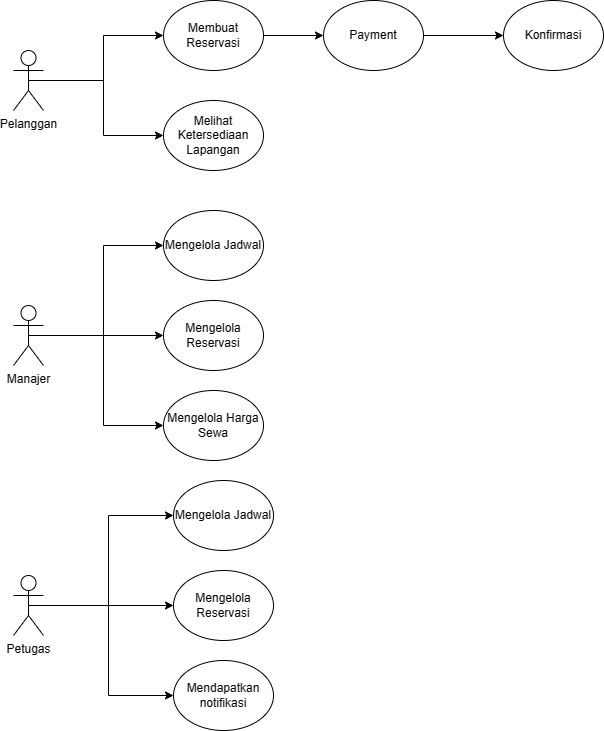

The diagram above was exported from draw.io. Its source (the exported page's mxGraphModel, read from the mxfile embedded in the PNG):
<mxGraphModel dx="1426" dy="803" grid="1" gridSize="10" guides="1" tooltips="1" connect="1" arrows="1" fold="1" page="1" pageScale="1" pageWidth="850" pageHeight="1100" math="0" shadow="0">
  <root>
    <mxCell id="0" />
    <mxCell id="1" parent="0" />
    <mxCell id="8zoeJAhopr8pjTUbaPbi-5" style="edgeStyle=orthogonalEdgeStyle;rounded=0;orthogonalLoop=1;jettySize=auto;html=1;exitX=0.5;exitY=0.5;exitDx=0;exitDy=0;exitPerimeter=0;" edge="1" parent="1" source="8zoeJAhopr8pjTUbaPbi-1" target="8zoeJAhopr8pjTUbaPbi-4">
      <mxGeometry relative="1" as="geometry" />
    </mxCell>
    <mxCell id="8zoeJAhopr8pjTUbaPbi-8" style="edgeStyle=orthogonalEdgeStyle;rounded=0;orthogonalLoop=1;jettySize=auto;html=1;exitX=0.5;exitY=0.5;exitDx=0;exitDy=0;exitPerimeter=0;" edge="1" parent="1" source="8zoeJAhopr8pjTUbaPbi-1" target="8zoeJAhopr8pjTUbaPbi-7">
      <mxGeometry relative="1" as="geometry" />
    </mxCell>
    <mxCell id="8zoeJAhopr8pjTUbaPbi-1" value="Pelanggan" style="shape=umlActor;verticalLabelPosition=bottom;verticalAlign=top;html=1;outlineConnect=0;" vertex="1" parent="1">
      <mxGeometry x="80" y="120" width="30" height="60" as="geometry" />
    </mxCell>
    <mxCell id="8zoeJAhopr8pjTUbaPbi-17" style="edgeStyle=orthogonalEdgeStyle;rounded=0;orthogonalLoop=1;jettySize=auto;html=1;exitX=1;exitY=0.5;exitDx=0;exitDy=0;entryX=0;entryY=0.5;entryDx=0;entryDy=0;" edge="1" parent="1" source="8zoeJAhopr8pjTUbaPbi-4" target="8zoeJAhopr8pjTUbaPbi-9">
      <mxGeometry relative="1" as="geometry" />
    </mxCell>
    <mxCell id="8zoeJAhopr8pjTUbaPbi-4" value="Membuat Reservasi" style="ellipse;whiteSpace=wrap;html=1;" vertex="1" parent="1">
      <mxGeometry x="230" y="70" width="100" height="70" as="geometry" />
    </mxCell>
    <mxCell id="8zoeJAhopr8pjTUbaPbi-7" value="Melihat Ketersediaan Lapangan" style="ellipse;whiteSpace=wrap;html=1;" vertex="1" parent="1">
      <mxGeometry x="230" y="170" width="100" height="70" as="geometry" />
    </mxCell>
    <mxCell id="8zoeJAhopr8pjTUbaPbi-18" style="edgeStyle=orthogonalEdgeStyle;rounded=0;orthogonalLoop=1;jettySize=auto;html=1;exitX=1;exitY=0.5;exitDx=0;exitDy=0;entryX=0;entryY=0.5;entryDx=0;entryDy=0;" edge="1" parent="1" source="8zoeJAhopr8pjTUbaPbi-9" target="8zoeJAhopr8pjTUbaPbi-11">
      <mxGeometry relative="1" as="geometry" />
    </mxCell>
    <mxCell id="8zoeJAhopr8pjTUbaPbi-9" value="Payment" style="ellipse;whiteSpace=wrap;html=1;" vertex="1" parent="1">
      <mxGeometry x="390" y="70" width="100" height="70" as="geometry" />
    </mxCell>
    <mxCell id="8zoeJAhopr8pjTUbaPbi-11" value="Konfirmasi" style="ellipse;whiteSpace=wrap;html=1;" vertex="1" parent="1">
      <mxGeometry x="570" y="70" width="100" height="70" as="geometry" />
    </mxCell>
    <mxCell id="8zoeJAhopr8pjTUbaPbi-21" style="edgeStyle=orthogonalEdgeStyle;rounded=0;orthogonalLoop=1;jettySize=auto;html=1;exitX=0.5;exitY=0.5;exitDx=0;exitDy=0;exitPerimeter=0;entryX=0;entryY=0.5;entryDx=0;entryDy=0;" edge="1" parent="1" source="8zoeJAhopr8pjTUbaPbi-19" target="8zoeJAhopr8pjTUbaPbi-20">
      <mxGeometry relative="1" as="geometry" />
    </mxCell>
    <mxCell id="8zoeJAhopr8pjTUbaPbi-23" style="edgeStyle=orthogonalEdgeStyle;rounded=0;orthogonalLoop=1;jettySize=auto;html=1;exitX=0.5;exitY=0.5;exitDx=0;exitDy=0;exitPerimeter=0;entryX=0;entryY=0.5;entryDx=0;entryDy=0;" edge="1" parent="1" source="8zoeJAhopr8pjTUbaPbi-19" target="8zoeJAhopr8pjTUbaPbi-22">
      <mxGeometry relative="1" as="geometry" />
    </mxCell>
    <mxCell id="8zoeJAhopr8pjTUbaPbi-25" style="edgeStyle=orthogonalEdgeStyle;rounded=0;orthogonalLoop=1;jettySize=auto;html=1;exitX=0.5;exitY=0.5;exitDx=0;exitDy=0;exitPerimeter=0;entryX=0;entryY=0.5;entryDx=0;entryDy=0;" edge="1" parent="1" source="8zoeJAhopr8pjTUbaPbi-19" target="8zoeJAhopr8pjTUbaPbi-24">
      <mxGeometry relative="1" as="geometry" />
    </mxCell>
    <mxCell id="8zoeJAhopr8pjTUbaPbi-19" value="Manajer" style="shape=umlActor;verticalLabelPosition=bottom;verticalAlign=top;html=1;outlineConnect=0;" vertex="1" parent="1">
      <mxGeometry x="80" y="375" width="30" height="60" as="geometry" />
    </mxCell>
    <mxCell id="8zoeJAhopr8pjTUbaPbi-20" value="Mengelola Jadwal" style="ellipse;whiteSpace=wrap;html=1;" vertex="1" parent="1">
      <mxGeometry x="230" y="280" width="100" height="70" as="geometry" />
    </mxCell>
    <mxCell id="8zoeJAhopr8pjTUbaPbi-22" value="Mengelola Reservasi" style="ellipse;whiteSpace=wrap;html=1;" vertex="1" parent="1">
      <mxGeometry x="230" y="370" width="100" height="70" as="geometry" />
    </mxCell>
    <mxCell id="8zoeJAhopr8pjTUbaPbi-24" value="Mengelola Harga Sewa" style="ellipse;whiteSpace=wrap;html=1;" vertex="1" parent="1">
      <mxGeometry x="230" y="460" width="100" height="70" as="geometry" />
    </mxCell>
    <mxCell id="8zoeJAhopr8pjTUbaPbi-30" style="edgeStyle=orthogonalEdgeStyle;rounded=0;orthogonalLoop=1;jettySize=auto;html=1;exitX=0.5;exitY=0.5;exitDx=0;exitDy=0;exitPerimeter=0;entryX=0;entryY=0.5;entryDx=0;entryDy=0;" edge="1" parent="1" source="8zoeJAhopr8pjTUbaPbi-26" target="8zoeJAhopr8pjTUbaPbi-27">
      <mxGeometry relative="1" as="geometry" />
    </mxCell>
    <mxCell id="8zoeJAhopr8pjTUbaPbi-32" style="edgeStyle=orthogonalEdgeStyle;rounded=0;orthogonalLoop=1;jettySize=auto;html=1;exitX=0.5;exitY=0.5;exitDx=0;exitDy=0;exitPerimeter=0;entryX=0;entryY=0.5;entryDx=0;entryDy=0;" edge="1" parent="1" source="8zoeJAhopr8pjTUbaPbi-26" target="8zoeJAhopr8pjTUbaPbi-28">
      <mxGeometry relative="1" as="geometry" />
    </mxCell>
    <mxCell id="8zoeJAhopr8pjTUbaPbi-33" style="edgeStyle=orthogonalEdgeStyle;rounded=0;orthogonalLoop=1;jettySize=auto;html=1;exitX=0.5;exitY=0.5;exitDx=0;exitDy=0;exitPerimeter=0;entryX=0;entryY=0.5;entryDx=0;entryDy=0;" edge="1" parent="1" source="8zoeJAhopr8pjTUbaPbi-26" target="8zoeJAhopr8pjTUbaPbi-29">
      <mxGeometry relative="1" as="geometry" />
    </mxCell>
    <mxCell id="8zoeJAhopr8pjTUbaPbi-26" value="Petugas" style="shape=umlActor;verticalLabelPosition=bottom;verticalAlign=top;html=1;outlineConnect=0;" vertex="1" parent="1">
      <mxGeometry x="80" y="645" width="30" height="60" as="geometry" />
    </mxCell>
    <mxCell id="8zoeJAhopr8pjTUbaPbi-27" value="Mengelola Jadwal" style="ellipse;whiteSpace=wrap;html=1;" vertex="1" parent="1">
      <mxGeometry x="240" y="550" width="100" height="70" as="geometry" />
    </mxCell>
    <mxCell id="8zoeJAhopr8pjTUbaPbi-28" value="Mengelola Reservasi" style="ellipse;whiteSpace=wrap;html=1;" vertex="1" parent="1">
      <mxGeometry x="240" y="640" width="100" height="70" as="geometry" />
    </mxCell>
    <mxCell id="8zoeJAhopr8pjTUbaPbi-29" value="Mendapatkan notifikasi" style="ellipse;whiteSpace=wrap;html=1;" vertex="1" parent="1">
      <mxGeometry x="240" y="730" width="100" height="70" as="geometry" />
    </mxCell>
  </root>
</mxGraphModel>